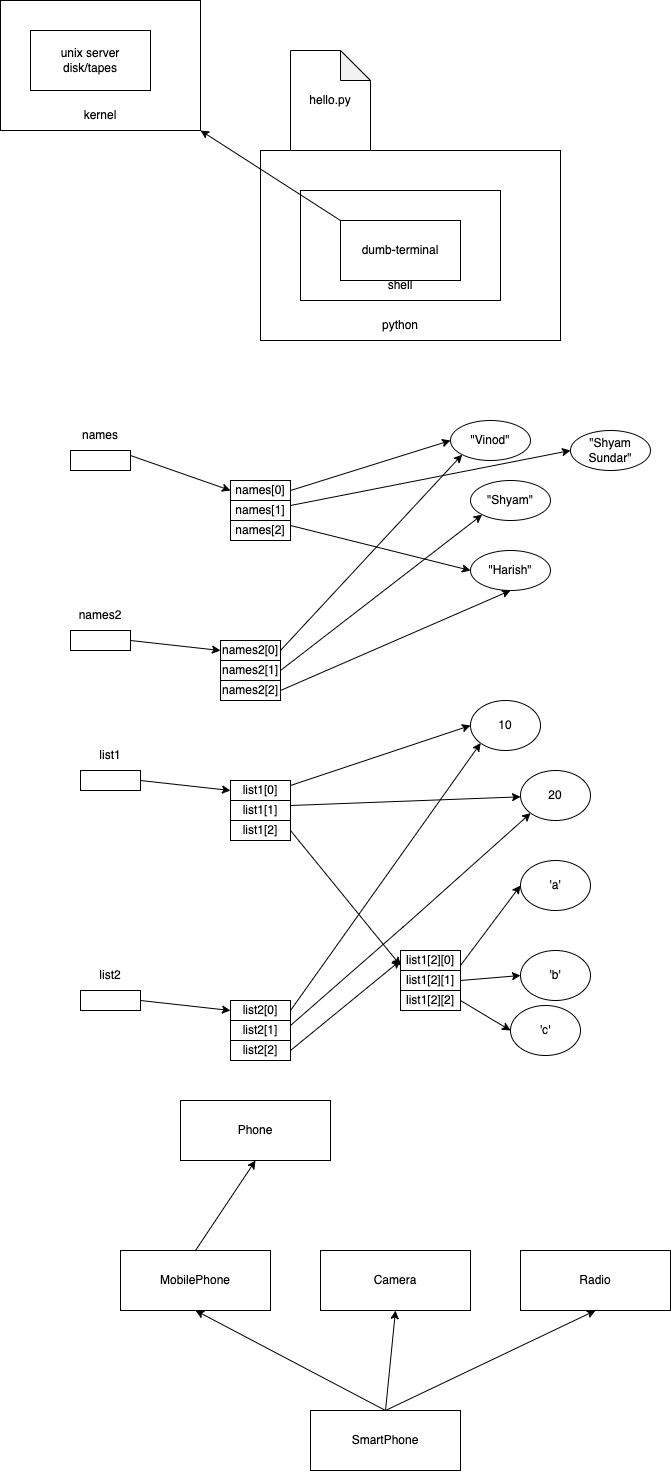

The diagram above was exported from draw.io. Its source (the exported page's mxGraphModel, read from the mxfile embedded in the PNG):
<mxGraphModel dx="814" dy="410" grid="1" gridSize="10" guides="1" tooltips="1" connect="1" arrows="1" fold="1" page="1" pageScale="1" pageWidth="827" pageHeight="1169" math="0" shadow="0">
  <root>
    <mxCell id="0" />
    <mxCell id="1" parent="0" />
    <mxCell id="9" value="" style="rounded=0;whiteSpace=wrap;html=1;" parent="1" vertex="1">
      <mxGeometry x="340" y="170" width="300" height="190" as="geometry" />
    </mxCell>
    <mxCell id="7" value="" style="rounded=0;whiteSpace=wrap;html=1;" parent="1" vertex="1">
      <mxGeometry x="380" y="210" width="200" height="110" as="geometry" />
    </mxCell>
    <mxCell id="4" value="" style="rounded=0;whiteSpace=wrap;html=1;" parent="1" vertex="1">
      <mxGeometry x="80" y="20" width="200" height="130" as="geometry" />
    </mxCell>
    <mxCell id="2" value="unix server&lt;br&gt;disk/tapes" style="rounded=0;whiteSpace=wrap;html=1;" parent="1" vertex="1">
      <mxGeometry x="110" y="50" width="120" height="60" as="geometry" />
    </mxCell>
    <mxCell id="6" style="edgeStyle=none;html=1;exitX=0;exitY=0;exitDx=0;exitDy=0;entryX=1;entryY=1;entryDx=0;entryDy=0;" parent="1" source="3" target="4" edge="1">
      <mxGeometry relative="1" as="geometry" />
    </mxCell>
    <mxCell id="3" value="dumb-terminal" style="rounded=0;whiteSpace=wrap;html=1;" parent="1" vertex="1">
      <mxGeometry x="420" y="240" width="120" height="60" as="geometry" />
    </mxCell>
    <mxCell id="5" value="kernel" style="text;html=1;strokeColor=none;fillColor=none;align=center;verticalAlign=middle;whiteSpace=wrap;rounded=0;" parent="1" vertex="1">
      <mxGeometry x="150" y="120" width="60" height="30" as="geometry" />
    </mxCell>
    <mxCell id="8" value="shell" style="text;html=1;strokeColor=none;fillColor=none;align=center;verticalAlign=middle;whiteSpace=wrap;rounded=0;" parent="1" vertex="1">
      <mxGeometry x="450" y="290" width="60" height="30" as="geometry" />
    </mxCell>
    <mxCell id="10" value="python" style="text;html=1;strokeColor=none;fillColor=none;align=center;verticalAlign=middle;whiteSpace=wrap;rounded=0;" parent="1" vertex="1">
      <mxGeometry x="450" y="330" width="60" height="30" as="geometry" />
    </mxCell>
    <mxCell id="11" value="hello.py" style="shape=note;whiteSpace=wrap;html=1;backgroundOutline=1;darkOpacity=0.05;" parent="1" vertex="1">
      <mxGeometry x="370" y="70" width="80" height="100" as="geometry" />
    </mxCell>
    <mxCell id="17" style="edgeStyle=none;html=1;exitX=1;exitY=0.25;exitDx=0;exitDy=0;entryX=0;entryY=0.5;entryDx=0;entryDy=0;" parent="1" source="12" target="14" edge="1">
      <mxGeometry relative="1" as="geometry" />
    </mxCell>
    <mxCell id="12" value="" style="rounded=0;whiteSpace=wrap;html=1;" parent="1" vertex="1">
      <mxGeometry x="150" y="470" width="60" height="20" as="geometry" />
    </mxCell>
    <mxCell id="13" value="names" style="text;html=1;strokeColor=none;fillColor=none;align=center;verticalAlign=middle;whiteSpace=wrap;rounded=0;" parent="1" vertex="1">
      <mxGeometry x="150" y="440" width="60" height="30" as="geometry" />
    </mxCell>
    <mxCell id="22" style="edgeStyle=none;html=1;exitX=1;exitY=0.5;exitDx=0;exitDy=0;entryX=0;entryY=0.5;entryDx=0;entryDy=0;" parent="1" source="14" target="19" edge="1">
      <mxGeometry relative="1" as="geometry" />
    </mxCell>
    <mxCell id="14" value="names[0]" style="rounded=0;whiteSpace=wrap;html=1;" parent="1" vertex="1">
      <mxGeometry x="310" y="500" width="60" height="20" as="geometry" />
    </mxCell>
    <mxCell id="23" style="edgeStyle=none;html=1;exitX=1;exitY=0.25;exitDx=0;exitDy=0;entryX=0;entryY=0.5;entryDx=0;entryDy=0;" parent="1" source="15" target="34" edge="1">
      <mxGeometry relative="1" as="geometry" />
    </mxCell>
    <mxCell id="15" value="names[1]" style="rounded=0;whiteSpace=wrap;html=1;" parent="1" vertex="1">
      <mxGeometry x="310" y="520" width="60" height="20" as="geometry" />
    </mxCell>
    <mxCell id="24" style="edgeStyle=none;html=1;exitX=1;exitY=0.25;exitDx=0;exitDy=0;entryX=0;entryY=0.5;entryDx=0;entryDy=0;" parent="1" source="16" target="21" edge="1">
      <mxGeometry relative="1" as="geometry" />
    </mxCell>
    <mxCell id="16" value="names[2]" style="rounded=0;whiteSpace=wrap;html=1;" parent="1" vertex="1">
      <mxGeometry x="310" y="540" width="60" height="20" as="geometry" />
    </mxCell>
    <mxCell id="19" value="&quot;Vinod&quot;" style="ellipse;whiteSpace=wrap;html=1;" parent="1" vertex="1">
      <mxGeometry x="530" y="440" width="80" height="40" as="geometry" />
    </mxCell>
    <mxCell id="20" value="&quot;Shyam&quot;" style="ellipse;whiteSpace=wrap;html=1;" parent="1" vertex="1">
      <mxGeometry x="550" y="500" width="80" height="40" as="geometry" />
    </mxCell>
    <mxCell id="21" value="&quot;Harish&quot;" style="ellipse;whiteSpace=wrap;html=1;" parent="1" vertex="1">
      <mxGeometry x="550" y="570" width="80" height="40" as="geometry" />
    </mxCell>
    <mxCell id="30" style="edgeStyle=none;html=1;exitX=1;exitY=0.5;exitDx=0;exitDy=0;entryX=0;entryY=0.5;entryDx=0;entryDy=0;" parent="1" source="25" target="27" edge="1">
      <mxGeometry relative="1" as="geometry" />
    </mxCell>
    <mxCell id="25" value="" style="rounded=0;whiteSpace=wrap;html=1;" parent="1" vertex="1">
      <mxGeometry x="150" y="650" width="60" height="20" as="geometry" />
    </mxCell>
    <mxCell id="26" value="names2" style="text;html=1;strokeColor=none;fillColor=none;align=center;verticalAlign=middle;whiteSpace=wrap;rounded=0;" parent="1" vertex="1">
      <mxGeometry x="150" y="620" width="60" height="30" as="geometry" />
    </mxCell>
    <mxCell id="31" style="edgeStyle=none;html=1;exitX=1;exitY=0.5;exitDx=0;exitDy=0;entryX=0;entryY=1;entryDx=0;entryDy=0;" parent="1" source="27" target="19" edge="1">
      <mxGeometry relative="1" as="geometry" />
    </mxCell>
    <mxCell id="27" value="names2[0]" style="rounded=0;whiteSpace=wrap;html=1;" parent="1" vertex="1">
      <mxGeometry x="300" y="660" width="60" height="20" as="geometry" />
    </mxCell>
    <mxCell id="32" style="edgeStyle=none;html=1;exitX=1;exitY=0.5;exitDx=0;exitDy=0;entryX=0;entryY=1;entryDx=0;entryDy=0;" parent="1" source="28" target="20" edge="1">
      <mxGeometry relative="1" as="geometry" />
    </mxCell>
    <mxCell id="28" value="names2[1]" style="rounded=0;whiteSpace=wrap;html=1;" parent="1" vertex="1">
      <mxGeometry x="300" y="680" width="60" height="20" as="geometry" />
    </mxCell>
    <mxCell id="33" style="edgeStyle=none;html=1;exitX=1;exitY=0.5;exitDx=0;exitDy=0;entryX=0.5;entryY=1;entryDx=0;entryDy=0;" parent="1" source="29" target="21" edge="1">
      <mxGeometry relative="1" as="geometry" />
    </mxCell>
    <mxCell id="29" value="names2[2]" style="rounded=0;whiteSpace=wrap;html=1;" parent="1" vertex="1">
      <mxGeometry x="300" y="700" width="60" height="20" as="geometry" />
    </mxCell>
    <mxCell id="34" value="&quot;Shyam Sundar&quot;" style="ellipse;whiteSpace=wrap;html=1;" parent="1" vertex="1">
      <mxGeometry x="650" y="450" width="80" height="40" as="geometry" />
    </mxCell>
    <mxCell id="35" style="edgeStyle=none;html=1;exitX=1;exitY=0.5;exitDx=0;exitDy=0;entryX=0;entryY=0.5;entryDx=0;entryDy=0;" parent="1" source="36" target="37" edge="1">
      <mxGeometry relative="1" as="geometry" />
    </mxCell>
    <mxCell id="36" value="" style="rounded=0;whiteSpace=wrap;html=1;" parent="1" vertex="1">
      <mxGeometry x="160" y="790" width="60" height="20" as="geometry" />
    </mxCell>
    <mxCell id="43" style="edgeStyle=none;html=1;exitX=1;exitY=0.25;exitDx=0;exitDy=0;entryX=0;entryY=0.5;entryDx=0;entryDy=0;" parent="1" source="37" target="41" edge="1">
      <mxGeometry relative="1" as="geometry" />
    </mxCell>
    <mxCell id="37" value="list1[0]" style="rounded=0;whiteSpace=wrap;html=1;" parent="1" vertex="1">
      <mxGeometry x="310" y="800" width="60" height="20" as="geometry" />
    </mxCell>
    <mxCell id="44" style="edgeStyle=none;html=1;exitX=1;exitY=0.25;exitDx=0;exitDy=0;" parent="1" source="38" target="42" edge="1">
      <mxGeometry relative="1" as="geometry" />
    </mxCell>
    <mxCell id="38" value="list1[1]" style="rounded=0;whiteSpace=wrap;html=1;" parent="1" vertex="1">
      <mxGeometry x="310" y="820" width="60" height="20" as="geometry" />
    </mxCell>
    <mxCell id="47" style="edgeStyle=none;html=1;exitX=1;exitY=0.5;exitDx=0;exitDy=0;entryX=0;entryY=0.75;entryDx=0;entryDy=0;" parent="1" source="39" target="45" edge="1">
      <mxGeometry relative="1" as="geometry" />
    </mxCell>
    <mxCell id="39" value="list1[2]" style="rounded=0;whiteSpace=wrap;html=1;" parent="1" vertex="1">
      <mxGeometry x="310" y="840" width="60" height="20" as="geometry" />
    </mxCell>
    <mxCell id="40" value="list1" style="text;html=1;strokeColor=none;fillColor=none;align=center;verticalAlign=middle;whiteSpace=wrap;rounded=0;" parent="1" vertex="1">
      <mxGeometry x="160" y="760" width="60" height="30" as="geometry" />
    </mxCell>
    <mxCell id="41" value="10" style="ellipse;whiteSpace=wrap;html=1;" parent="1" vertex="1">
      <mxGeometry x="550" y="720" width="70" height="50" as="geometry" />
    </mxCell>
    <mxCell id="42" value="20" style="ellipse;whiteSpace=wrap;html=1;" parent="1" vertex="1">
      <mxGeometry x="600" y="790" width="70" height="50" as="geometry" />
    </mxCell>
    <mxCell id="50" style="edgeStyle=none;html=1;exitX=1;exitY=0.75;exitDx=0;exitDy=0;entryX=0;entryY=0.5;entryDx=0;entryDy=0;" parent="1" source="45" target="48" edge="1">
      <mxGeometry relative="1" as="geometry" />
    </mxCell>
    <mxCell id="45" value="list1[2][0]" style="rounded=0;whiteSpace=wrap;html=1;" parent="1" vertex="1">
      <mxGeometry x="480" y="970" width="60" height="20" as="geometry" />
    </mxCell>
    <mxCell id="51" style="edgeStyle=none;html=1;exitX=1;exitY=0.5;exitDx=0;exitDy=0;entryX=0;entryY=0.5;entryDx=0;entryDy=0;" parent="1" source="46" target="49" edge="1">
      <mxGeometry relative="1" as="geometry" />
    </mxCell>
    <mxCell id="46" value="list1[2][1]" style="rounded=0;whiteSpace=wrap;html=1;" parent="1" vertex="1">
      <mxGeometry x="480" y="990" width="60" height="20" as="geometry" />
    </mxCell>
    <mxCell id="48" value="'a'" style="ellipse;whiteSpace=wrap;html=1;" parent="1" vertex="1">
      <mxGeometry x="600" y="880" width="70" height="50" as="geometry" />
    </mxCell>
    <mxCell id="49" value="'b'" style="ellipse;whiteSpace=wrap;html=1;" parent="1" vertex="1">
      <mxGeometry x="600" y="970" width="70" height="50" as="geometry" />
    </mxCell>
    <mxCell id="52" style="edgeStyle=none;html=1;exitX=1;exitY=0.5;exitDx=0;exitDy=0;entryX=0;entryY=0.5;entryDx=0;entryDy=0;" parent="1" source="53" target="54" edge="1">
      <mxGeometry relative="1" as="geometry" />
    </mxCell>
    <mxCell id="53" value="" style="rounded=0;whiteSpace=wrap;html=1;" parent="1" vertex="1">
      <mxGeometry x="160" y="1010" width="60" height="20" as="geometry" />
    </mxCell>
    <mxCell id="58" style="edgeStyle=none;html=1;exitX=1;exitY=0.5;exitDx=0;exitDy=0;entryX=0;entryY=1;entryDx=0;entryDy=0;" parent="1" source="54" target="41" edge="1">
      <mxGeometry relative="1" as="geometry" />
    </mxCell>
    <mxCell id="54" value="list2[0]" style="rounded=0;whiteSpace=wrap;html=1;" parent="1" vertex="1">
      <mxGeometry x="310" y="1020" width="60" height="20" as="geometry" />
    </mxCell>
    <mxCell id="59" style="edgeStyle=none;html=1;exitX=1;exitY=0.25;exitDx=0;exitDy=0;entryX=0;entryY=1;entryDx=0;entryDy=0;" parent="1" source="55" target="42" edge="1">
      <mxGeometry relative="1" as="geometry">
        <Array as="points">
          <mxPoint x="490" y="940" />
        </Array>
      </mxGeometry>
    </mxCell>
    <mxCell id="55" value="list2[1]" style="rounded=0;whiteSpace=wrap;html=1;" parent="1" vertex="1">
      <mxGeometry x="310" y="1040" width="60" height="20" as="geometry" />
    </mxCell>
    <mxCell id="60" style="edgeStyle=none;html=1;exitX=1;exitY=0.5;exitDx=0;exitDy=0;entryX=0;entryY=0.5;entryDx=0;entryDy=0;" parent="1" source="56" target="45" edge="1">
      <mxGeometry relative="1" as="geometry" />
    </mxCell>
    <mxCell id="56" value="list2[2]" style="rounded=0;whiteSpace=wrap;html=1;" parent="1" vertex="1">
      <mxGeometry x="310" y="1060" width="60" height="20" as="geometry" />
    </mxCell>
    <mxCell id="57" value="list2" style="text;html=1;strokeColor=none;fillColor=none;align=center;verticalAlign=middle;whiteSpace=wrap;rounded=0;" parent="1" vertex="1">
      <mxGeometry x="160" y="980" width="60" height="30" as="geometry" />
    </mxCell>
    <mxCell id="63" style="edgeStyle=none;html=1;exitX=1;exitY=0.5;exitDx=0;exitDy=0;entryX=0;entryY=0.5;entryDx=0;entryDy=0;" parent="1" source="61" target="62" edge="1">
      <mxGeometry relative="1" as="geometry" />
    </mxCell>
    <mxCell id="61" value="list1[2][2]" style="rounded=0;whiteSpace=wrap;html=1;" parent="1" vertex="1">
      <mxGeometry x="480" y="1010" width="60" height="20" as="geometry" />
    </mxCell>
    <mxCell id="62" value="'c'" style="ellipse;whiteSpace=wrap;html=1;" parent="1" vertex="1">
      <mxGeometry x="590" y="1025" width="70" height="50" as="geometry" />
    </mxCell>
    <mxCell id="64" value="Phone" style="rounded=0;whiteSpace=wrap;html=1;" vertex="1" parent="1">
      <mxGeometry x="260" y="1120" width="150" height="60" as="geometry" />
    </mxCell>
    <mxCell id="66" style="edgeStyle=none;html=1;exitX=0.5;exitY=0;exitDx=0;exitDy=0;entryX=0.5;entryY=1;entryDx=0;entryDy=0;" edge="1" parent="1" source="65" target="64">
      <mxGeometry relative="1" as="geometry" />
    </mxCell>
    <mxCell id="65" value="MobilePhone" style="rounded=0;whiteSpace=wrap;html=1;" vertex="1" parent="1">
      <mxGeometry x="200" y="1270" width="150" height="60" as="geometry" />
    </mxCell>
    <mxCell id="68" style="edgeStyle=none;html=1;exitX=0.5;exitY=0;exitDx=0;exitDy=0;entryX=0.5;entryY=1;entryDx=0;entryDy=0;" edge="1" parent="1" source="67" target="65">
      <mxGeometry relative="1" as="geometry" />
    </mxCell>
    <mxCell id="70" style="edgeStyle=none;html=1;exitX=0.5;exitY=0;exitDx=0;exitDy=0;entryX=0.5;entryY=1;entryDx=0;entryDy=0;" edge="1" parent="1" source="67" target="69">
      <mxGeometry relative="1" as="geometry" />
    </mxCell>
    <mxCell id="72" style="edgeStyle=none;html=1;exitX=0.5;exitY=0;exitDx=0;exitDy=0;entryX=0.5;entryY=1;entryDx=0;entryDy=0;" edge="1" parent="1" source="67" target="71">
      <mxGeometry relative="1" as="geometry" />
    </mxCell>
    <mxCell id="67" value="SmartPhone" style="rounded=0;whiteSpace=wrap;html=1;" vertex="1" parent="1">
      <mxGeometry x="390" y="1430" width="150" height="60" as="geometry" />
    </mxCell>
    <mxCell id="69" value="Camera" style="rounded=0;whiteSpace=wrap;html=1;" vertex="1" parent="1">
      <mxGeometry x="400" y="1270" width="150" height="60" as="geometry" />
    </mxCell>
    <mxCell id="71" value="Radio" style="rounded=0;whiteSpace=wrap;html=1;" vertex="1" parent="1">
      <mxGeometry x="600" y="1270" width="150" height="60" as="geometry" />
    </mxCell>
  </root>
</mxGraphModel>